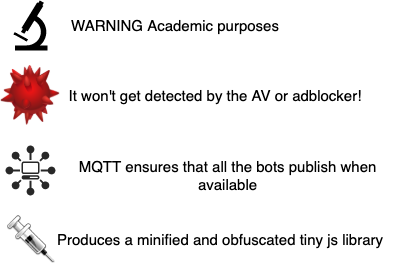

The diagram above was exported from draw.io. Its source (the exported page's mxGraphModel, read from the mxfile embedded in the PNG):
<mxGraphModel dx="1202" dy="754" grid="1" gridSize="10" guides="1" tooltips="1" connect="1" arrows="1" fold="1" page="1" pageScale="1" pageWidth="413" pageHeight="291" math="0" shadow="0">
  <root>
    <mxCell id="0" />
    <mxCell id="1" parent="0" />
    <mxCell id="5d1Lr0-w_DCVcsWSgDQ3-7" value="" style="image;html=1;image=img/lib/clip_art/computers/Virus_128x128.png" vertex="1" parent="1">
      <mxGeometry y="75" width="60" height="60" as="geometry" />
    </mxCell>
    <mxCell id="5d1Lr0-w_DCVcsWSgDQ3-9" value="" style="shape=image;html=1;verticalAlign=top;verticalLabelPosition=bottom;labelBackgroundColor=#ffffff;imageAspect=0;aspect=fixed;image=https://cdn1.iconfinder.com/data/icons/CrystalClear/48x48/actions/agt_virus-off.png" vertex="1" parent="1">
      <mxGeometry x="7" y="225" width="48" height="48" as="geometry" />
    </mxCell>
    <mxCell id="5d1Lr0-w_DCVcsWSgDQ3-10" value="" style="verticalLabelPosition=bottom;html=1;fillColor=#282828;strokeColor=none;verticalAlign=top;pointerEvents=1;align=center;shape=mxgraph.cisco_safe.security_icons.ddos;" vertex="1" parent="1">
      <mxGeometry x="5" y="155" width="50" height="50" as="geometry" />
    </mxCell>
    <mxCell id="5d1Lr0-w_DCVcsWSgDQ3-11" value="&lt;font style=&quot;font-size: 15px&quot;&gt;Produces a minified and obfuscated tiny js library&lt;/font&gt;" style="text;html=1;strokeColor=none;fillColor=none;align=center;verticalAlign=middle;whiteSpace=wrap;rounded=0;" vertex="1" parent="1">
      <mxGeometry x="40" y="239" width="360" height="20" as="geometry" />
    </mxCell>
    <mxCell id="5d1Lr0-w_DCVcsWSgDQ3-14" value="&lt;font style=&quot;font-size: 15px&quot;&gt;MQTT ensures that all the bots publish when available&lt;/font&gt;" style="text;html=1;strokeColor=none;fillColor=none;align=center;verticalAlign=middle;whiteSpace=wrap;rounded=0;" vertex="1" parent="1">
      <mxGeometry x="55" y="175" width="345" height="20" as="geometry" />
    </mxCell>
    <mxCell id="5d1Lr0-w_DCVcsWSgDQ3-15" value="&lt;font style=&quot;font-size: 15px&quot;&gt;It won't get detected by the AV or adblocker!&lt;/font&gt;" style="text;html=1;strokeColor=none;fillColor=none;align=center;verticalAlign=middle;whiteSpace=wrap;rounded=0;" vertex="1" parent="1">
      <mxGeometry x="20" y="95" width="390" height="20" as="geometry" />
    </mxCell>
    <mxCell id="5d1Lr0-w_DCVcsWSgDQ3-16" value="&lt;span style=&quot;font-size: 15px&quot;&gt;WARNING Academic purposes&lt;/span&gt;" style="text;html=1;strokeColor=none;fillColor=none;align=center;verticalAlign=middle;whiteSpace=wrap;rounded=0;" vertex="1" parent="1">
      <mxGeometry y="25" width="350" height="20" as="geometry" />
    </mxCell>
    <mxCell id="5d1Lr0-w_DCVcsWSgDQ3-17" value="" style="shape=mxgraph.signs.science.microscope;html=1;pointerEvents=1;fillColor=#000000;strokeColor=none;verticalLabelPosition=bottom;verticalAlign=top;align=center;" vertex="1" parent="1">
      <mxGeometry x="13" y="10" width="34" height="50" as="geometry" />
    </mxCell>
  </root>
</mxGraphModel>